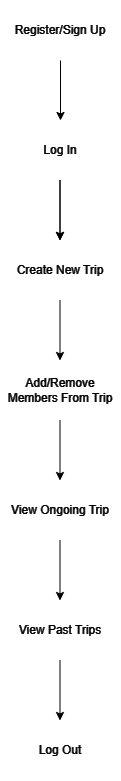

The diagram above was exported from draw.io. Its source (the exported page's mxGraphModel, read from the mxfile embedded in the PNG):
<mxGraphModel dx="588" dy="348" grid="1" gridSize="10" guides="1" tooltips="1" connect="1" arrows="1" fold="1" page="1" pageScale="1" pageWidth="850" pageHeight="1100" math="0" shadow="0">
  <root>
    <mxCell id="0" />
    <mxCell id="1" parent="0" />
    <mxCell id="3o6DkSKmyMpmfTWWzQBH-1" value="Register/Sign Up" style="rounded=0;whiteSpace=wrap;html=1;fillColor=#000000;fontColor=#FFFFFF;" vertex="1" parent="1">
      <mxGeometry x="340" y="60" width="120" height="60" as="geometry" />
    </mxCell>
    <mxCell id="3o6DkSKmyMpmfTWWzQBH-2" value="Log In" style="rounded=0;whiteSpace=wrap;html=1;fillColor=#000000;fontColor=#FFFFFF;" vertex="1" parent="1">
      <mxGeometry x="340" y="180" width="120" height="60" as="geometry" />
    </mxCell>
    <mxCell id="3o6DkSKmyMpmfTWWzQBH-3" value="View Past Trips" style="rounded=0;whiteSpace=wrap;html=1;fillColor=#000000;fontColor=#FFFFFF;" vertex="1" parent="1">
      <mxGeometry x="340" y="660" width="120" height="60" as="geometry" />
    </mxCell>
    <mxCell id="3o6DkSKmyMpmfTWWzQBH-4" value="Create New Trip" style="rounded=0;whiteSpace=wrap;html=1;fillColor=#000000;fontColor=#FFFFFF;" vertex="1" parent="1">
      <mxGeometry x="340" y="300" width="120" height="60" as="geometry" />
    </mxCell>
    <mxCell id="3o6DkSKmyMpmfTWWzQBH-5" value="View Ongoing Trip" style="rounded=0;whiteSpace=wrap;html=1;fillColor=#000000;fontColor=#FFFFFF;" vertex="1" parent="1">
      <mxGeometry x="340" y="540" width="120" height="60" as="geometry" />
    </mxCell>
    <mxCell id="3o6DkSKmyMpmfTWWzQBH-6" value="Add/Remove Members From Trip" style="rounded=0;whiteSpace=wrap;html=1;fillColor=#000000;fontColor=#FFFFFF;" vertex="1" parent="1">
      <mxGeometry x="340" y="420" width="120" height="60" as="geometry" />
    </mxCell>
    <mxCell id="3o6DkSKmyMpmfTWWzQBH-7" value="" style="endArrow=classic;html=1;rounded=0;entryX=0.5;entryY=0;entryDx=0;entryDy=0;exitX=0.5;exitY=1;exitDx=0;exitDy=0;strokeColor=#FFFFFF;" edge="1" parent="1" source="3o6DkSKmyMpmfTWWzQBH-1" target="3o6DkSKmyMpmfTWWzQBH-2">
      <mxGeometry width="50" height="50" relative="1" as="geometry">
        <mxPoint x="500" y="130" as="sourcePoint" />
        <mxPoint x="550" y="80" as="targetPoint" />
      </mxGeometry>
    </mxCell>
    <mxCell id="3o6DkSKmyMpmfTWWzQBH-8" value="" style="endArrow=classic;html=1;rounded=0;entryX=0.5;entryY=0;entryDx=0;entryDy=0;exitX=0.5;exitY=1;exitDx=0;exitDy=0;strokeColor=#FFFFFF;" edge="1" parent="1">
      <mxGeometry width="50" height="50" relative="1" as="geometry">
        <mxPoint x="399.5" y="240" as="sourcePoint" />
        <mxPoint x="399.5" y="300" as="targetPoint" />
      </mxGeometry>
    </mxCell>
    <mxCell id="3o6DkSKmyMpmfTWWzQBH-9" value="" style="endArrow=classic;html=1;rounded=0;entryX=0.5;entryY=0;entryDx=0;entryDy=0;exitX=0.5;exitY=1;exitDx=0;exitDy=0;strokeColor=#FFFFFF;" edge="1" parent="1">
      <mxGeometry width="50" height="50" relative="1" as="geometry">
        <mxPoint x="399.5" y="240" as="sourcePoint" />
        <mxPoint x="399.5" y="300" as="targetPoint" />
      </mxGeometry>
    </mxCell>
    <mxCell id="3o6DkSKmyMpmfTWWzQBH-11" value="" style="endArrow=classic;html=1;rounded=0;entryX=0.5;entryY=0;entryDx=0;entryDy=0;exitX=0.5;exitY=1;exitDx=0;exitDy=0;strokeColor=#FFFFFF;" edge="1" parent="1">
      <mxGeometry width="50" height="50" relative="1" as="geometry">
        <mxPoint x="399.5" y="360" as="sourcePoint" />
        <mxPoint x="399.5" y="420" as="targetPoint" />
      </mxGeometry>
    </mxCell>
    <mxCell id="3o6DkSKmyMpmfTWWzQBH-12" value="" style="endArrow=classic;html=1;rounded=0;entryX=0.5;entryY=0;entryDx=0;entryDy=0;exitX=0.5;exitY=1;exitDx=0;exitDy=0;strokeColor=#FFFFFF;" edge="1" parent="1">
      <mxGeometry width="50" height="50" relative="1" as="geometry">
        <mxPoint x="399.5" y="480" as="sourcePoint" />
        <mxPoint x="399.5" y="540" as="targetPoint" />
      </mxGeometry>
    </mxCell>
    <mxCell id="3o6DkSKmyMpmfTWWzQBH-13" value="" style="endArrow=classic;html=1;rounded=0;entryX=0.5;entryY=0;entryDx=0;entryDy=0;exitX=0.5;exitY=1;exitDx=0;exitDy=0;strokeColor=#FFFFFF;" edge="1" parent="1">
      <mxGeometry width="50" height="50" relative="1" as="geometry">
        <mxPoint x="399.5" y="600" as="sourcePoint" />
        <mxPoint x="399.5" y="660" as="targetPoint" />
      </mxGeometry>
    </mxCell>
    <mxCell id="3o6DkSKmyMpmfTWWzQBH-14" value="Log Out" style="rounded=0;whiteSpace=wrap;html=1;fillColor=#000000;fontColor=#FFFFFF;" vertex="1" parent="1">
      <mxGeometry x="340" y="780" width="120" height="60" as="geometry" />
    </mxCell>
    <mxCell id="3o6DkSKmyMpmfTWWzQBH-15" value="" style="endArrow=classic;html=1;rounded=0;entryX=0.5;entryY=0;entryDx=0;entryDy=0;exitX=0.5;exitY=1;exitDx=0;exitDy=0;strokeColor=#FFFFFF;" edge="1" parent="1">
      <mxGeometry width="50" height="50" relative="1" as="geometry">
        <mxPoint x="399.5" y="720" as="sourcePoint" />
        <mxPoint x="399.5" y="780" as="targetPoint" />
      </mxGeometry>
    </mxCell>
  </root>
</mxGraphModel>